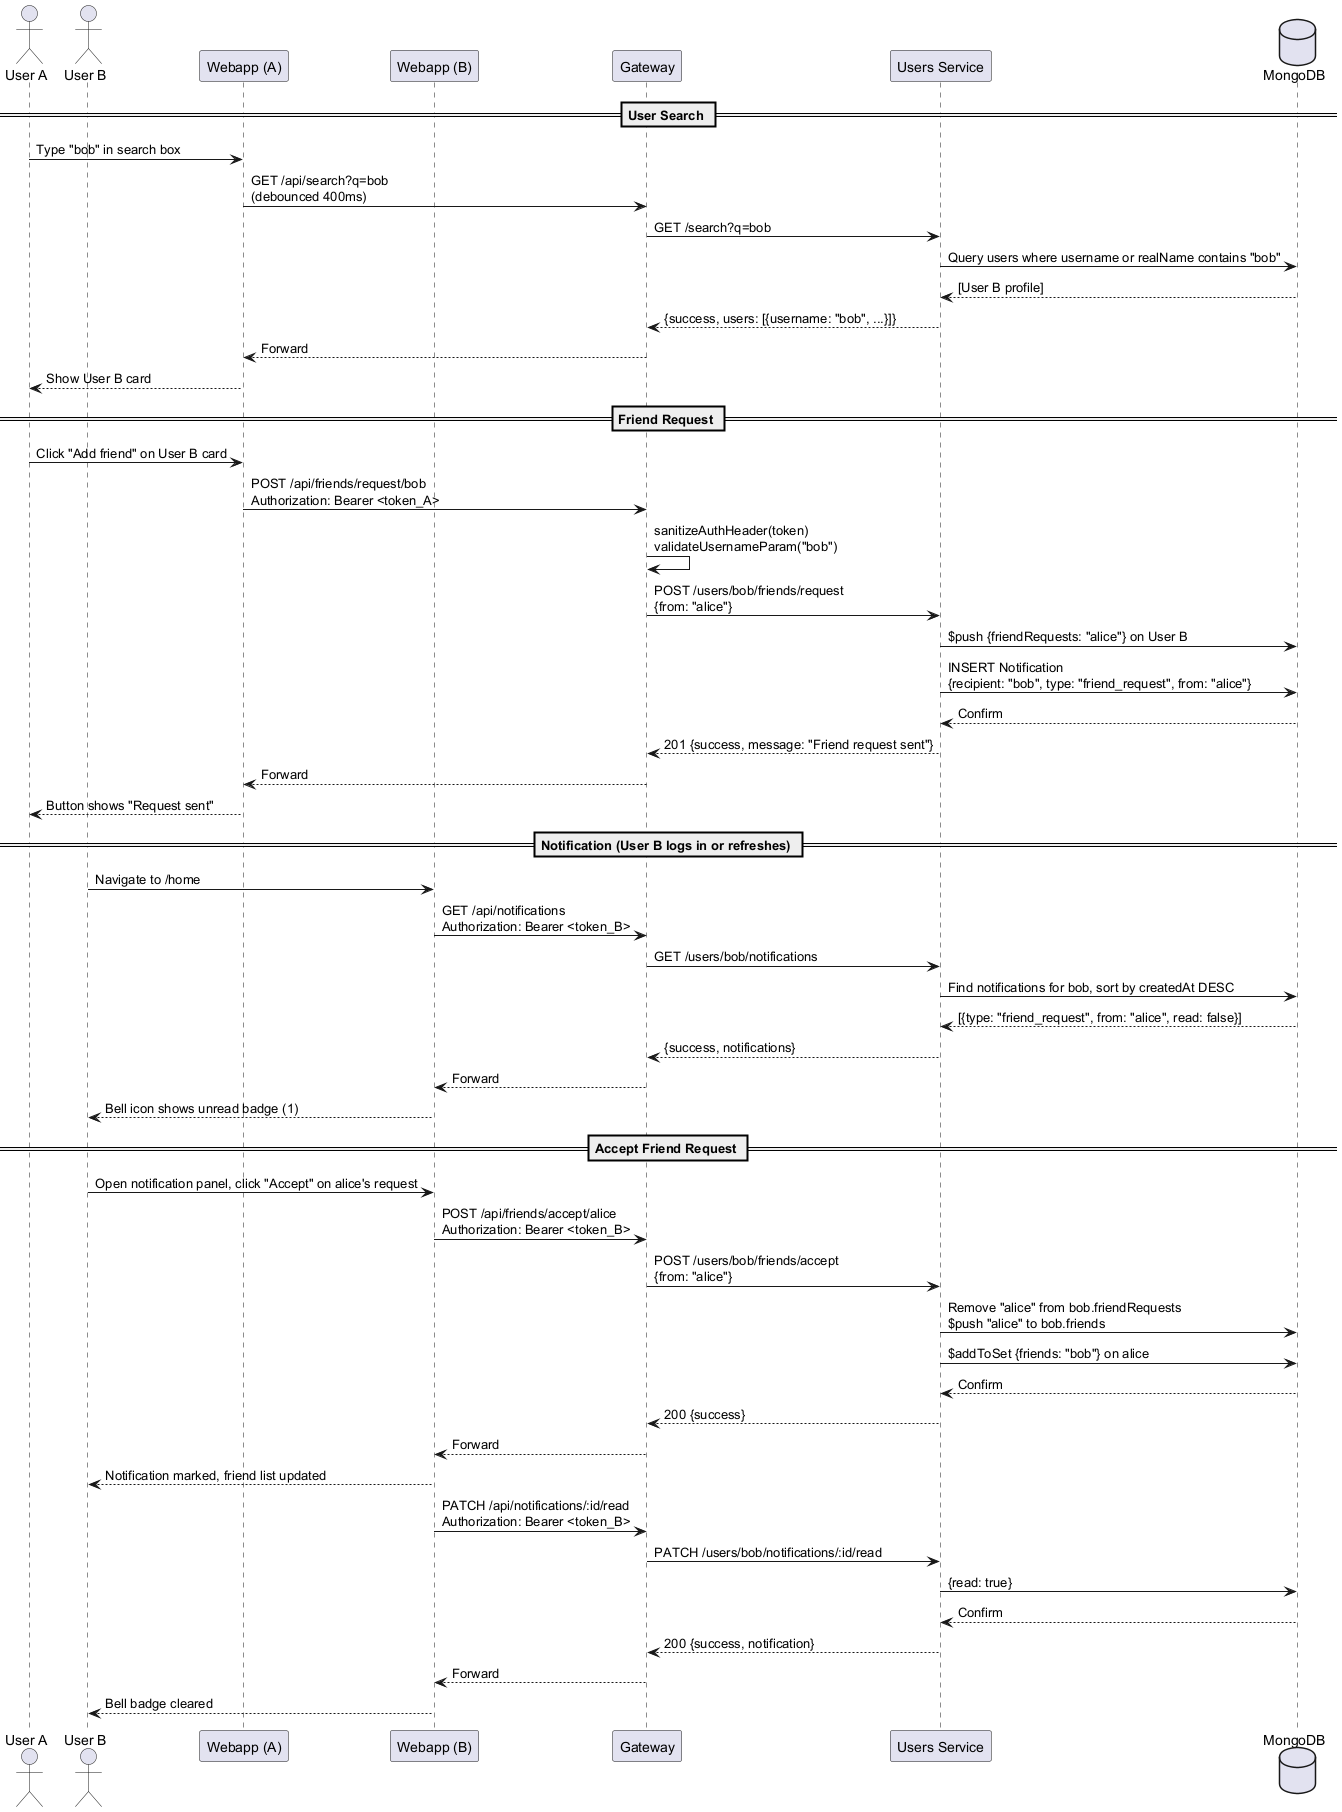

The diagram above was rendered by PlantUML. Its source (embedded in the PNG):
@startuml
actor "User A" as UA
actor "User B" as UB
participant "Webapp (A)" as WA
participant "Webapp (B)" as WB
participant "Gateway" as GW
participant "Users Service" as Users
database "MongoDB" as DB

== User Search ==
UA -> WA: Type "bob" in search box
WA -> GW: GET /api/search?q=bob\n(debounced 400ms)
GW -> Users: GET /search?q=bob
Users -> DB: Query users where username or realName contains "bob"
DB --> Users: [User B profile]
Users --> GW: {success, users: [{username: "bob", ...}]}
GW --> WA: Forward
WA --> UA: Show User B card

== Friend Request ==
UA -> WA: Click "Add friend" on User B card
WA -> GW: POST /api/friends/request/bob\nAuthorization: Bearer <token_A>
GW -> GW: sanitizeAuthHeader(token)\nvalidateUsernameParam("bob")
GW -> Users: POST /users/bob/friends/request\n{from: "alice"}
Users -> DB: $push {friendRequests: "alice"} on User B
Users -> DB: INSERT Notification\n{recipient: "bob", type: "friend_request", from: "alice"}
DB --> Users: Confirm
Users --> GW: 201 {success, message: "Friend request sent"}
GW --> WA: Forward
WA --> UA: Button shows "Request sent"

== Notification (User B logs in or refreshes) ==
UB -> WB: Navigate to /home
WB -> GW: GET /api/notifications\nAuthorization: Bearer <token_B>
GW -> Users: GET /users/bob/notifications
Users -> DB: Find notifications for bob, sort by createdAt DESC
DB --> Users: [{type: "friend_request", from: "alice", read: false}]
Users --> GW: {success, notifications}
GW --> WB: Forward
WB --> UB: Bell icon shows unread badge (1)

== Accept Friend Request ==
UB -> WB: Open notification panel, click "Accept" on alice's request
WB -> GW: POST /api/friends/accept/alice\nAuthorization: Bearer <token_B>
GW -> Users: POST /users/bob/friends/accept\n{from: "alice"}
Users -> DB: Remove "alice" from bob.friendRequests\n$push "alice" to bob.friends
Users -> DB: $addToSet {friends: "bob"} on alice
DB --> Users: Confirm
Users --> GW: 200 {success}
GW --> WB: Forward
WB --> UB: Notification marked, friend list updated

WB -> GW: PATCH /api/notifications/:id/read\nAuthorization: Bearer <token_B>
GW -> Users: PATCH /users/bob/notifications/:id/read
Users -> DB: {read: true}
DB --> Users: Confirm
Users --> GW: 200 {success, notification}
GW --> WB: Forward
WB --> UB: Bell badge cleared
@enduml